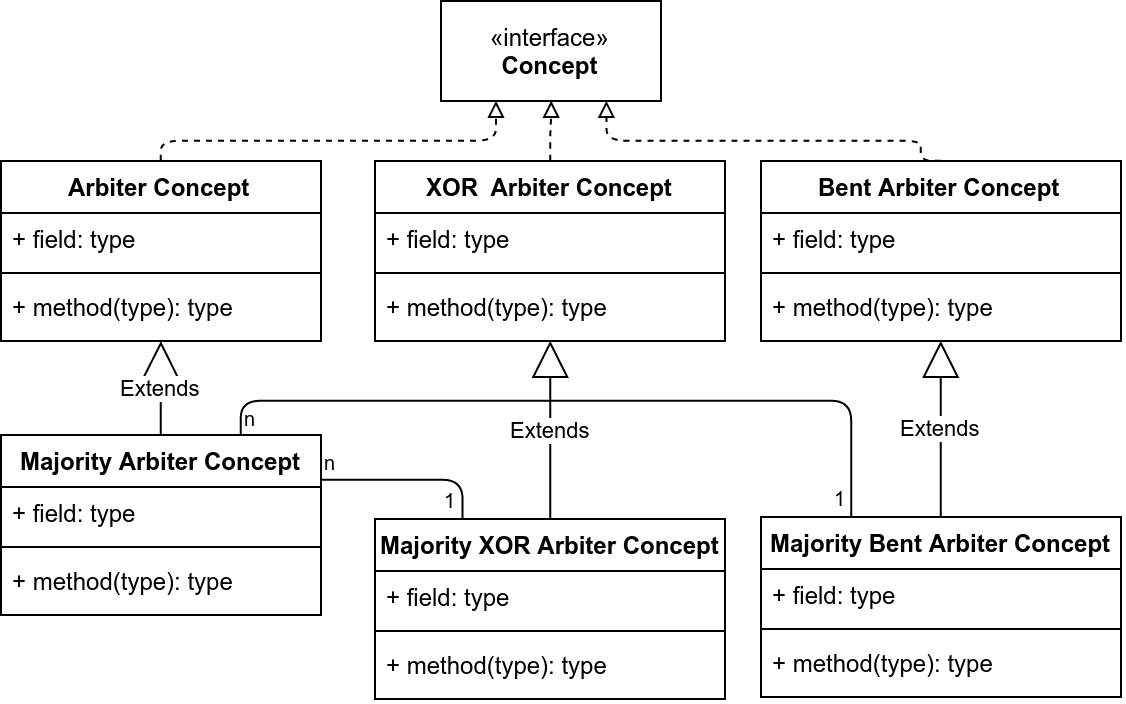

The diagram above was exported from draw.io. Its source (the exported page's mxGraphModel, read from the mxfile embedded in the PNG):
<mxGraphModel dx="683" dy="473" grid="1" gridSize="10" guides="1" tooltips="1" connect="1" arrows="1" fold="1" page="1" pageScale="1" pageWidth="850" pageHeight="1100" background="#ffffff" math="0" shadow="0">
  <root>
    <mxCell id="0" />
    <mxCell id="1" parent="0" />
    <mxCell id="2" value="«interface»&lt;br&gt;&lt;b&gt;Concept&lt;/b&gt;" style="html=1;" parent="1" vertex="1">
      <mxGeometry x="290" y="150" width="110" height="50" as="geometry" />
    </mxCell>
    <mxCell id="4" value="Arbiter Concept&lt;div&gt;&lt;br&gt;&lt;/div&gt;" style="swimlane;html=1;fontStyle=1;align=center;verticalAlign=top;childLayout=stackLayout;horizontal=1;startSize=26;horizontalStack=0;resizeParent=1;resizeLast=0;collapsible=1;marginBottom=0;swimlaneFillColor=#ffffff;" parent="1" vertex="1">
      <mxGeometry x="70" y="230" width="160" height="90" as="geometry">
        <mxRectangle x="70" y="230" width="120" height="30" as="alternateBounds" />
      </mxGeometry>
    </mxCell>
    <mxCell id="5" value="+ field: type" style="text;html=1;strokeColor=none;fillColor=none;align=left;verticalAlign=top;spacingLeft=4;spacingRight=4;whiteSpace=wrap;overflow=hidden;rotatable=0;points=[[0,0.5],[1,0.5]];portConstraint=eastwest;" parent="4" vertex="1">
      <mxGeometry y="26" width="160" height="26" as="geometry" />
    </mxCell>
    <mxCell id="6" value="" style="line;html=1;strokeWidth=1;fillColor=none;align=left;verticalAlign=middle;spacingTop=-1;spacingLeft=3;spacingRight=3;rotatable=0;labelPosition=right;points=[];portConstraint=eastwest;" parent="4" vertex="1">
      <mxGeometry y="52" width="160" height="8" as="geometry" />
    </mxCell>
    <mxCell id="7" value="+ method(type): type" style="text;html=1;strokeColor=none;fillColor=none;align=left;verticalAlign=top;spacingLeft=4;spacingRight=4;whiteSpace=wrap;overflow=hidden;rotatable=0;points=[[0,0.5],[1,0.5]];portConstraint=eastwest;" parent="4" vertex="1">
      <mxGeometry y="60" width="160" height="26" as="geometry" />
    </mxCell>
    <mxCell id="10" value="XOR &amp;nbsp;Arbiter Concept&lt;div&gt;&lt;br&gt;&lt;/div&gt;" style="swimlane;html=1;fontStyle=1;align=center;verticalAlign=top;childLayout=stackLayout;horizontal=1;startSize=26;horizontalStack=0;resizeParent=1;resizeLast=0;collapsible=1;marginBottom=0;swimlaneFillColor=#ffffff;" parent="1" vertex="1">
      <mxGeometry x="257" y="230" width="175" height="90" as="geometry">
        <mxRectangle x="230" y="230" width="150" height="30" as="alternateBounds" />
      </mxGeometry>
    </mxCell>
    <mxCell id="11" value="+ field: type" style="text;html=1;strokeColor=none;fillColor=none;align=left;verticalAlign=top;spacingLeft=4;spacingRight=4;whiteSpace=wrap;overflow=hidden;rotatable=0;points=[[0,0.5],[1,0.5]];portConstraint=eastwest;" parent="10" vertex="1">
      <mxGeometry y="26" width="175" height="26" as="geometry" />
    </mxCell>
    <mxCell id="12" value="" style="line;html=1;strokeWidth=1;fillColor=none;align=left;verticalAlign=middle;spacingTop=-1;spacingLeft=3;spacingRight=3;rotatable=0;labelPosition=right;points=[];portConstraint=eastwest;" parent="10" vertex="1">
      <mxGeometry y="52" width="175" height="8" as="geometry" />
    </mxCell>
    <mxCell id="13" value="+ method(type): type" style="text;html=1;strokeColor=none;fillColor=none;align=left;verticalAlign=top;spacingLeft=4;spacingRight=4;whiteSpace=wrap;overflow=hidden;rotatable=0;points=[[0,0.5],[1,0.5]];portConstraint=eastwest;" parent="10" vertex="1">
      <mxGeometry y="60" width="175" height="26" as="geometry" />
    </mxCell>
    <mxCell id="15" value="Bent Arbiter Concept" style="swimlane;html=1;fontStyle=1;align=center;verticalAlign=top;childLayout=stackLayout;horizontal=1;startSize=26;horizontalStack=0;resizeParent=1;resizeLast=0;collapsible=1;marginBottom=0;swimlaneFillColor=#ffffff;" parent="1" vertex="1">
      <mxGeometry x="450" y="230" width="180" height="90" as="geometry">
        <mxRectangle x="450" y="230" width="140" height="26" as="alternateBounds" />
      </mxGeometry>
    </mxCell>
    <mxCell id="16" value="+ field: type" style="text;html=1;strokeColor=none;fillColor=none;align=left;verticalAlign=top;spacingLeft=4;spacingRight=4;whiteSpace=wrap;overflow=hidden;rotatable=0;points=[[0,0.5],[1,0.5]];portConstraint=eastwest;" parent="15" vertex="1">
      <mxGeometry y="26" width="180" height="26" as="geometry" />
    </mxCell>
    <mxCell id="17" value="" style="line;html=1;strokeWidth=1;fillColor=none;align=left;verticalAlign=middle;spacingTop=-1;spacingLeft=3;spacingRight=3;rotatable=0;labelPosition=right;points=[];portConstraint=eastwest;" parent="15" vertex="1">
      <mxGeometry y="52" width="180" height="8" as="geometry" />
    </mxCell>
    <mxCell id="18" value="+ method(type): type" style="text;html=1;strokeColor=none;fillColor=none;align=left;verticalAlign=top;spacingLeft=4;spacingRight=4;whiteSpace=wrap;overflow=hidden;rotatable=0;points=[[0,0.5],[1,0.5]];portConstraint=eastwest;" parent="15" vertex="1">
      <mxGeometry y="60" width="180" height="26" as="geometry" />
    </mxCell>
    <mxCell id="20" value="Majority Arbiter Concept" style="swimlane;html=1;fontStyle=1;align=center;verticalAlign=top;childLayout=stackLayout;horizontal=1;startSize=26;horizontalStack=0;resizeParent=1;resizeLast=0;collapsible=1;marginBottom=0;swimlaneFillColor=#ffffff;" parent="1" vertex="1">
      <mxGeometry x="70" y="367" width="160" height="90" as="geometry">
        <mxRectangle x="70" y="371" width="160" height="26" as="alternateBounds" />
      </mxGeometry>
    </mxCell>
    <mxCell id="21" value="+ field: type" style="text;html=1;strokeColor=none;fillColor=none;align=left;verticalAlign=top;spacingLeft=4;spacingRight=4;whiteSpace=wrap;overflow=hidden;rotatable=0;points=[[0,0.5],[1,0.5]];portConstraint=eastwest;" parent="20" vertex="1">
      <mxGeometry y="26" width="160" height="26" as="geometry" />
    </mxCell>
    <mxCell id="22" value="" style="line;html=1;strokeWidth=1;fillColor=none;align=left;verticalAlign=middle;spacingTop=-1;spacingLeft=3;spacingRight=3;rotatable=0;labelPosition=right;points=[];portConstraint=eastwest;" parent="20" vertex="1">
      <mxGeometry y="52" width="160" height="8" as="geometry" />
    </mxCell>
    <mxCell id="23" value="+ method(type): type" style="text;html=1;strokeColor=none;fillColor=none;align=left;verticalAlign=top;spacingLeft=4;spacingRight=4;whiteSpace=wrap;overflow=hidden;rotatable=0;points=[[0,0.5],[1,0.5]];portConstraint=eastwest;" parent="20" vertex="1">
      <mxGeometry y="60" width="160" height="26" as="geometry" />
    </mxCell>
    <mxCell id="25" value="Majority XOR Arbiter Concept" style="swimlane;html=1;fontStyle=1;align=center;verticalAlign=top;childLayout=stackLayout;horizontal=1;startSize=26;horizontalStack=0;resizeParent=1;resizeLast=0;collapsible=1;marginBottom=0;swimlaneFillColor=#ffffff;" parent="1" vertex="1">
      <mxGeometry x="257" y="409" width="175" height="90" as="geometry">
        <mxRectangle x="250" y="371" width="190" height="26" as="alternateBounds" />
      </mxGeometry>
    </mxCell>
    <mxCell id="26" value="+ field: type" style="text;html=1;strokeColor=none;fillColor=none;align=left;verticalAlign=top;spacingLeft=4;spacingRight=4;whiteSpace=wrap;overflow=hidden;rotatable=0;points=[[0,0.5],[1,0.5]];portConstraint=eastwest;" parent="25" vertex="1">
      <mxGeometry y="26" width="175" height="26" as="geometry" />
    </mxCell>
    <mxCell id="27" value="" style="line;html=1;strokeWidth=1;fillColor=none;align=left;verticalAlign=middle;spacingTop=-1;spacingLeft=3;spacingRight=3;rotatable=0;labelPosition=right;points=[];portConstraint=eastwest;" parent="25" vertex="1">
      <mxGeometry y="52" width="175" height="8" as="geometry" />
    </mxCell>
    <mxCell id="28" value="+ method(type): type" style="text;html=1;strokeColor=none;fillColor=none;align=left;verticalAlign=top;spacingLeft=4;spacingRight=4;whiteSpace=wrap;overflow=hidden;rotatable=0;points=[[0,0.5],[1,0.5]];portConstraint=eastwest;" parent="25" vertex="1">
      <mxGeometry y="60" width="175" height="26" as="geometry" />
    </mxCell>
    <mxCell id="30" value="Majority Bent Arbiter Concept" style="swimlane;html=1;fontStyle=1;align=center;verticalAlign=top;childLayout=stackLayout;horizontal=1;startSize=26;horizontalStack=0;resizeParent=1;resizeLast=0;collapsible=1;marginBottom=0;swimlaneFillColor=#ffffff;" parent="1" vertex="1">
      <mxGeometry x="450" y="408" width="180" height="90" as="geometry">
        <mxRectangle x="450" y="352" width="190" height="26" as="alternateBounds" />
      </mxGeometry>
    </mxCell>
    <mxCell id="31" value="+ field: type" style="text;html=1;strokeColor=none;fillColor=none;align=left;verticalAlign=top;spacingLeft=4;spacingRight=4;whiteSpace=wrap;overflow=hidden;rotatable=0;points=[[0,0.5],[1,0.5]];portConstraint=eastwest;" parent="30" vertex="1">
      <mxGeometry y="26" width="180" height="26" as="geometry" />
    </mxCell>
    <mxCell id="32" value="" style="line;html=1;strokeWidth=1;fillColor=none;align=left;verticalAlign=middle;spacingTop=-1;spacingLeft=3;spacingRight=3;rotatable=0;labelPosition=right;points=[];portConstraint=eastwest;" parent="30" vertex="1">
      <mxGeometry y="52" width="180" height="8" as="geometry" />
    </mxCell>
    <mxCell id="33" value="+ method(type): type" style="text;html=1;strokeColor=none;fillColor=none;align=left;verticalAlign=top;spacingLeft=4;spacingRight=4;whiteSpace=wrap;overflow=hidden;rotatable=0;points=[[0,0.5],[1,0.5]];portConstraint=eastwest;" parent="30" vertex="1">
      <mxGeometry y="60" width="180" height="26" as="geometry" />
    </mxCell>
    <mxCell id="36" value="Extends" style="endArrow=block;endSize=16;endFill=0;html=1;exitX=0.5;exitY=0;" parent="1" source="20" target="4" edge="1">
      <mxGeometry width="160" relative="1" as="geometry">
        <mxPoint x="120" y="480" as="sourcePoint" />
        <mxPoint x="280" y="480" as="targetPoint" />
      </mxGeometry>
    </mxCell>
    <mxCell id="37" value="Extends" style="endArrow=block;endSize=16;endFill=0;html=1;exitX=0.5;exitY=0;entryX=0.5;entryY=1;" parent="1" source="30" target="15" edge="1">
      <mxGeometry x="143.52250489236803" y="270" width="160" as="geometry">
        <mxPoint x="160" y="340.16666666666674" as="sourcePoint" />
        <mxPoint x="143.52250489236803" y="270" as="targetPoint" />
      </mxGeometry>
    </mxCell>
    <mxCell id="38" value="Extends" style="endArrow=block;endSize=16;endFill=0;html=1;exitX=0.5;exitY=0;entryX=0.5;entryY=1;" parent="1" source="25" target="10" edge="1">
      <mxGeometry x="153.52250489236803" y="280" width="160" as="geometry">
        <mxPoint x="170" y="350.16666666666674" as="sourcePoint" />
        <mxPoint x="153.52250489236803" y="280" as="targetPoint" />
      </mxGeometry>
    </mxCell>
    <mxCell id="41" value="" style="endArrow=block;endFill=0;html=1;edgeStyle=orthogonalEdgeStyle;align=left;verticalAlign=top;dashed=1;exitX=0.5;exitY=0;entryX=0.25;entryY=1;" parent="1" source="4" target="2" edge="1">
      <mxGeometry x="-1" relative="1" as="geometry">
        <mxPoint x="30" y="10" as="sourcePoint" />
        <mxPoint x="320" y="180" as="targetPoint" />
        <Array as="points">
          <mxPoint x="150" y="220" />
          <mxPoint x="317" y="220" />
        </Array>
      </mxGeometry>
    </mxCell>
    <mxCell id="43" value="" style="endArrow=block;endFill=0;html=1;edgeStyle=orthogonalEdgeStyle;align=left;verticalAlign=top;dashed=1;exitX=0.5;exitY=0;entryX=0.5;entryY=1;" parent="1" source="10" target="2" edge="1">
      <mxGeometry x="245.09523809523807" y="125.09523809523807" as="geometry">
        <mxPoint x="269.8571428571428" y="219.85714285714278" as="sourcePoint" />
        <mxPoint x="460" y="190" as="targetPoint" />
        <Array as="points" />
      </mxGeometry>
    </mxCell>
    <mxCell id="44" value="" style="endArrow=block;endFill=0;html=1;edgeStyle=orthogonalEdgeStyle;align=left;verticalAlign=top;dashed=1;exitX=0.5;exitY=0;entryX=0.75;entryY=1;" parent="1" source="15" target="2" edge="1">
      <mxGeometry x="255.09523809523807" y="135.09523809523807" as="geometry">
        <mxPoint x="355.0952380952381" y="239.85714285714278" as="sourcePoint" />
        <mxPoint x="355.0952380952381" y="159.85714285714278" as="targetPoint" />
        <Array as="points">
          <mxPoint x="530" y="220" />
          <mxPoint x="373" y="220" />
        </Array>
      </mxGeometry>
    </mxCell>
    <mxCell id="52" value="" style="endArrow=none;html=1;edgeStyle=orthogonalEdgeStyle;entryX=0.25;entryY=0;exitX=1;exitY=0.25;" parent="1" source="20" target="25" edge="1">
      <mxGeometry relative="1" as="geometry">
        <mxPoint x="210" y="350" as="sourcePoint" />
        <mxPoint x="370" y="350" as="targetPoint" />
        <Array as="points">
          <mxPoint x="301" y="389" />
        </Array>
      </mxGeometry>
    </mxCell>
    <mxCell id="53" value="n" style="resizable=0;html=1;align=left;verticalAlign=bottom;labelBackgroundColor=#ffffff;fontSize=10;" parent="52" connectable="0" vertex="1">
      <mxGeometry x="-1" relative="1" as="geometry" />
    </mxCell>
    <mxCell id="54" value="1" style="resizable=0;html=1;align=right;verticalAlign=bottom;labelBackgroundColor=#ffffff;fontSize=10;" parent="52" connectable="0" vertex="1">
      <mxGeometry x="1" relative="1" as="geometry" />
    </mxCell>
    <mxCell id="55" value="" style="endArrow=none;html=1;edgeStyle=orthogonalEdgeStyle;entryX=0.25;entryY=0;exitX=0.75;exitY=0;" parent="1" source="20" target="30" edge="1">
      <mxGeometry x="240.02325581395348" y="399.4651162790698" as="geometry">
        <mxPoint x="240.02325581395348" y="399.4651162790698" as="sourcePoint" />
        <mxPoint x="310.7209302325582" y="419" as="targetPoint" />
        <Array as="points">
          <mxPoint x="190" y="350" />
          <mxPoint x="495" y="350" />
        </Array>
      </mxGeometry>
    </mxCell>
    <mxCell id="56" value="n" style="resizable=0;html=1;align=left;verticalAlign=bottom;labelBackgroundColor=#ffffff;fontSize=10;" parent="55" connectable="0" vertex="1">
      <mxGeometry x="-1" relative="1" as="geometry" />
    </mxCell>
    <mxCell id="57" value="1" style="resizable=0;html=1;align=right;verticalAlign=bottom;labelBackgroundColor=#ffffff;fontSize=10;" parent="55" connectable="0" vertex="1">
      <mxGeometry x="1" relative="1" as="geometry" />
    </mxCell>
  </root>
</mxGraphModel>